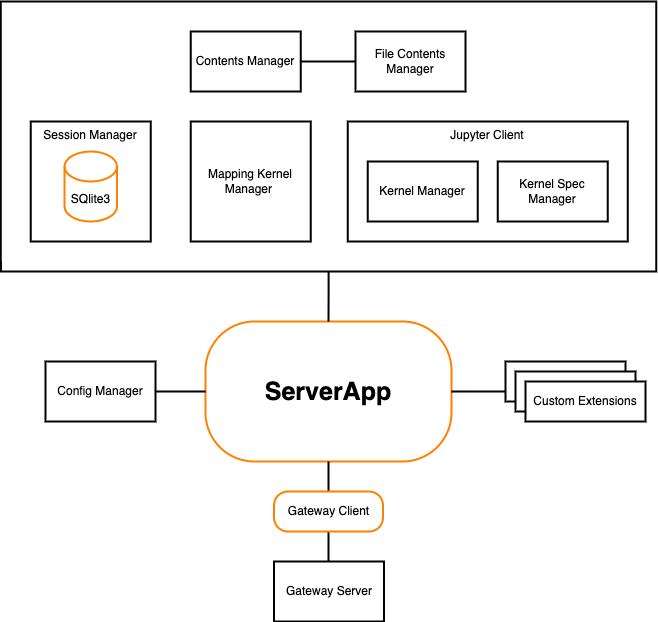

The diagram above was exported from draw.io. Its source (the exported page's mxGraphModel, read from the mxfile embedded in the PNG):
<mxGraphModel dx="1234" dy="714" grid="1" gridSize="10" guides="1" tooltips="1" connect="1" arrows="1" fold="1" page="1" pageScale="1" pageWidth="827" pageHeight="1169" math="0" shadow="0">
  <root>
    <mxCell id="0" />
    <mxCell id="1" parent="0" />
    <mxCell id="FxXp5tj6usAzC2Ep5ozI-4" value="&lt;b style=&quot;font-size: 25px;&quot;&gt;ServerApp&lt;/b&gt;" style="rounded=1;whiteSpace=wrap;html=1;arcSize=35;strokeWidth=2;strokeColor=#FF8000;fontSize=25;" parent="1" vertex="1">
      <mxGeometry x="280" y="430" width="246" height="140" as="geometry" />
    </mxCell>
    <mxCell id="FxXp5tj6usAzC2Ep5ozI-17" value="" style="edgeStyle=orthogonalEdgeStyle;rounded=0;orthogonalLoop=1;jettySize=auto;html=1;fontSize=12;endArrow=none;endFill=0;strokeColor=default;strokeWidth=2;" parent="1" target="FxXp5tj6usAzC2Ep5ozI-4" edge="1">
      <mxGeometry relative="1" as="geometry">
        <mxPoint x="209" y="500" as="sourcePoint" />
      </mxGeometry>
    </mxCell>
    <mxCell id="FxXp5tj6usAzC2Ep5ozI-15" value="" style="edgeStyle=orthogonalEdgeStyle;rounded=0;orthogonalLoop=1;jettySize=auto;html=1;fontSize=12;strokeColor=default;endArrow=none;endFill=0;strokeWidth=2;" parent="1" source="FxXp5tj6usAzC2Ep5ozI-7" target="FxXp5tj6usAzC2Ep5ozI-4" edge="1">
      <mxGeometry relative="1" as="geometry" />
    </mxCell>
    <mxCell id="FxXp5tj6usAzC2Ep5ozI-16" value="" style="edgeStyle=orthogonalEdgeStyle;rounded=0;orthogonalLoop=1;jettySize=auto;html=1;fontSize=12;endArrow=none;endFill=0;strokeColor=default;strokeWidth=2;" parent="1" source="FxXp5tj6usAzC2Ep5ozI-7" edge="1">
      <mxGeometry relative="1" as="geometry">
        <mxPoint x="403" y="670" as="targetPoint" />
      </mxGeometry>
    </mxCell>
    <mxCell id="FxXp5tj6usAzC2Ep5ozI-7" value="&lt;span style=&quot;font-size: 12px;&quot;&gt;Gateway Client&lt;/span&gt;" style="rounded=1;whiteSpace=wrap;html=1;arcSize=35;strokeWidth=2;strokeColor=#FF8000;fontSize=12;align=center;" parent="1" vertex="1">
      <mxGeometry x="348.5" y="600" width="109" height="40" as="geometry" />
    </mxCell>
    <mxCell id="FxXp5tj6usAzC2Ep5ozI-13" value="" style="group" parent="1" vertex="1" connectable="0">
      <mxGeometry x="580" y="470" width="140" height="60" as="geometry" />
    </mxCell>
    <mxCell id="FxXp5tj6usAzC2Ep5ozI-10" value="" style="rounded=0;whiteSpace=wrap;html=1;strokeColor=#000000;strokeWidth=2;" parent="FxXp5tj6usAzC2Ep5ozI-13" vertex="1">
      <mxGeometry width="120" height="40" as="geometry" />
    </mxCell>
    <mxCell id="FxXp5tj6usAzC2Ep5ozI-11" value="" style="rounded=0;whiteSpace=wrap;html=1;strokeColor=#000000;strokeWidth=2;" parent="FxXp5tj6usAzC2Ep5ozI-13" vertex="1">
      <mxGeometry x="10" y="10" width="120" height="40" as="geometry" />
    </mxCell>
    <mxCell id="FxXp5tj6usAzC2Ep5ozI-12" value="Custom Extensions" style="rounded=0;whiteSpace=wrap;html=1;strokeColor=#000000;strokeWidth=2;" parent="FxXp5tj6usAzC2Ep5ozI-13" vertex="1">
      <mxGeometry x="20" y="20" width="120" height="40" as="geometry" />
    </mxCell>
    <mxCell id="FxXp5tj6usAzC2Ep5ozI-18" value="" style="edgeStyle=orthogonalEdgeStyle;rounded=0;orthogonalLoop=1;jettySize=auto;html=1;fontSize=12;endArrow=none;endFill=0;strokeColor=default;strokeWidth=2;entryX=0;entryY=0.75;entryDx=0;entryDy=0;" parent="1" source="FxXp5tj6usAzC2Ep5ozI-4" target="FxXp5tj6usAzC2Ep5ozI-10" edge="1">
      <mxGeometry relative="1" as="geometry" />
    </mxCell>
    <mxCell id="FxXp5tj6usAzC2Ep5ozI-31" value="Config Manager" style="rounded=0;whiteSpace=wrap;html=1;strokeColor=#000000;strokeWidth=2;" parent="1" vertex="1">
      <mxGeometry x="120" y="470" width="110" height="60" as="geometry" />
    </mxCell>
    <mxCell id="FxXp5tj6usAzC2Ep5ozI-32" value="Gateway Server" style="rounded=0;whiteSpace=wrap;html=1;strokeColor=#000000;strokeWidth=2;" parent="1" vertex="1">
      <mxGeometry x="348.5" y="670" width="110" height="60" as="geometry" />
    </mxCell>
    <mxCell id="Upm5aMM8Mkphg3TM4Fyy-11" value="" style="group" parent="1" vertex="1" connectable="0">
      <mxGeometry x="75.25" y="110" width="655.5" height="270" as="geometry" />
    </mxCell>
    <mxCell id="FxXp5tj6usAzC2Ep5ozI-38" value="" style="rounded=0;whiteSpace=wrap;html=1;fontSize=12;strokeColor=#000000;strokeWidth=2;" parent="Upm5aMM8Mkphg3TM4Fyy-11" vertex="1">
      <mxGeometry width="655.5" height="270" as="geometry" />
    </mxCell>
    <mxCell id="FxXp5tj6usAzC2Ep5ozI-23" value="Mapping Kernel Manager&amp;nbsp;" style="whiteSpace=wrap;html=1;aspect=fixed;fontSize=12;strokeColor=#000000;strokeWidth=2;align=center;verticalAlign=middle;" parent="Upm5aMM8Mkphg3TM4Fyy-11" vertex="1">
      <mxGeometry x="190" y="120" width="120" height="120" as="geometry" />
    </mxCell>
    <mxCell id="FxXp5tj6usAzC2Ep5ozI-33" value="" style="group" parent="Upm5aMM8Mkphg3TM4Fyy-11" vertex="1" connectable="0">
      <mxGeometry x="30" y="120" width="120" height="120" as="geometry" />
    </mxCell>
    <mxCell id="FxXp5tj6usAzC2Ep5ozI-21" value="Session Manager" style="whiteSpace=wrap;html=1;aspect=fixed;fontSize=12;strokeColor=#000000;strokeWidth=2;align=center;verticalAlign=top;" parent="FxXp5tj6usAzC2Ep5ozI-33" vertex="1">
      <mxGeometry width="120" height="120" as="geometry" />
    </mxCell>
    <mxCell id="FxXp5tj6usAzC2Ep5ozI-22" value="SQlite3" style="shape=cylinder3;whiteSpace=wrap;html=1;boundedLbl=1;backgroundOutline=1;size=15;fontSize=12;strokeColor=#FF8000;strokeWidth=2;" parent="FxXp5tj6usAzC2Ep5ozI-33" vertex="1">
      <mxGeometry x="33.75" y="30" width="52.5" height="70" as="geometry" />
    </mxCell>
    <mxCell id="FxXp5tj6usAzC2Ep5ozI-41" style="edgeStyle=orthogonalEdgeStyle;rounded=0;orthogonalLoop=1;jettySize=auto;html=1;exitX=0;exitY=1;exitDx=0;exitDy=0;entryX=0;entryY=0.963;entryDx=0;entryDy=0;entryPerimeter=0;fontSize=12;endArrow=none;endFill=0;strokeColor=default;strokeWidth=2;" parent="Upm5aMM8Mkphg3TM4Fyy-11" source="FxXp5tj6usAzC2Ep5ozI-38" target="FxXp5tj6usAzC2Ep5ozI-38" edge="1">
      <mxGeometry relative="1" as="geometry" />
    </mxCell>
    <mxCell id="Upm5aMM8Mkphg3TM4Fyy-5" value="Jupyter Client" style="rounded=0;whiteSpace=wrap;html=1;strokeColor=#000000;strokeWidth=2;align=center;verticalAlign=top;" parent="Upm5aMM8Mkphg3TM4Fyy-11" vertex="1">
      <mxGeometry x="347" y="120" width="280" height="120" as="geometry" />
    </mxCell>
    <mxCell id="Upm5aMM8Mkphg3TM4Fyy-7" value="Kernel Spec Manager" style="rounded=0;whiteSpace=wrap;html=1;strokeColor=#000000;strokeWidth=2;" parent="Upm5aMM8Mkphg3TM4Fyy-11" vertex="1">
      <mxGeometry x="497" y="160" width="110" height="60" as="geometry" />
    </mxCell>
    <mxCell id="Upm5aMM8Mkphg3TM4Fyy-8" value="Kernel Manager" style="rounded=0;whiteSpace=wrap;html=1;strokeColor=#000000;strokeWidth=2;" parent="Upm5aMM8Mkphg3TM4Fyy-11" vertex="1">
      <mxGeometry x="367" y="160" width="110" height="60" as="geometry" />
    </mxCell>
    <mxCell id="FxXp5tj6usAzC2Ep5ozI-29" value="File Contents Manager" style="rounded=0;whiteSpace=wrap;html=1;strokeColor=#000000;strokeWidth=2;" parent="Upm5aMM8Mkphg3TM4Fyy-11" vertex="1">
      <mxGeometry x="354.75" y="30" width="110" height="60" as="geometry" />
    </mxCell>
    <mxCell id="FxXp5tj6usAzC2Ep5ozI-34" value="" style="edgeStyle=orthogonalEdgeStyle;rounded=0;orthogonalLoop=1;jettySize=auto;html=1;fontSize=12;endArrow=none;endFill=0;strokeColor=default;strokeWidth=2;" parent="Upm5aMM8Mkphg3TM4Fyy-11" source="FxXp5tj6usAzC2Ep5ozI-30" target="FxXp5tj6usAzC2Ep5ozI-29" edge="1">
      <mxGeometry relative="1" as="geometry" />
    </mxCell>
    <mxCell id="FxXp5tj6usAzC2Ep5ozI-30" value="Contents Manager" style="rounded=0;whiteSpace=wrap;html=1;strokeColor=#000000;strokeWidth=2;" parent="Upm5aMM8Mkphg3TM4Fyy-11" vertex="1">
      <mxGeometry x="190" y="30" width="110" height="60" as="geometry" />
    </mxCell>
    <mxCell id="Upm5aMM8Mkphg3TM4Fyy-12" value="" style="edgeStyle=orthogonalEdgeStyle;rounded=0;orthogonalLoop=1;jettySize=auto;html=1;strokeWidth=2;endArrow=none;endFill=0;" parent="1" source="FxXp5tj6usAzC2Ep5ozI-38" target="FxXp5tj6usAzC2Ep5ozI-4" edge="1">
      <mxGeometry relative="1" as="geometry" />
    </mxCell>
  </root>
</mxGraphModel>